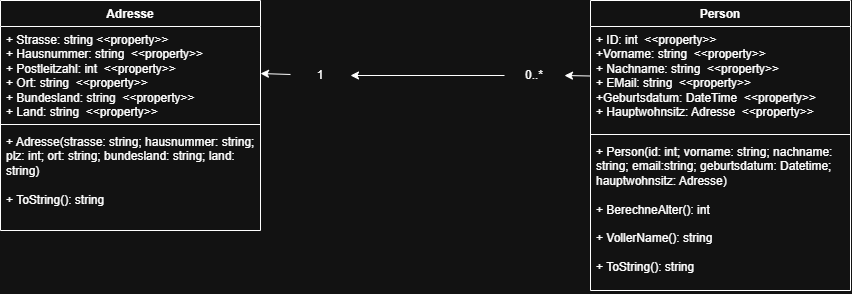

The diagram above was exported from draw.io. Its source (the exported page's mxGraphModel, read from the mxfile embedded in the PNG):
<mxGraphModel dx="2579" dy="2383" grid="1" gridSize="10" guides="1" tooltips="1" connect="1" arrows="1" fold="1" page="1" pageScale="1" pageWidth="827" pageHeight="1169" math="0" shadow="0">
  <root>
    <mxCell id="0" />
    <mxCell id="1" parent="0" />
    <mxCell id="I2pdXu-0af0QbezNIgxJ-1" parent="1" style="swimlane;fontStyle=1;align=center;verticalAlign=top;childLayout=stackLayout;horizontal=1;startSize=26;horizontalStack=0;resizeParent=1;resizeParentMax=0;resizeLast=0;collapsible=1;marginBottom=0;whiteSpace=wrap;html=1;" value="Adresse" vertex="1">
      <mxGeometry height="230" width="260" x="-120" y="-50" as="geometry" />
    </mxCell>
    <mxCell id="I2pdXu-0af0QbezNIgxJ-2" parent="I2pdXu-0af0QbezNIgxJ-1" style="text;strokeColor=none;fillColor=none;align=left;verticalAlign=top;spacingLeft=4;spacingRight=4;overflow=hidden;rotatable=0;points=[[0,0.5],[1,0.5]];portConstraint=eastwest;whiteSpace=wrap;html=1;" value="+ Strasse: string &amp;lt;&amp;lt;property&amp;gt;&amp;gt;&lt;div&gt;&lt;div&gt;+ Hausnummer: string&amp;nbsp;&lt;span style=&quot;background-color: transparent; color: light-dark(#000000, var(--ge-light-color, #ffffff));&quot;&gt;&amp;nbsp;&lt;/span&gt;&lt;span style=&quot;background-color: transparent; color: light-dark(#000000, var(--ge-light-color, #ffffff));&quot;&gt;&amp;lt;&amp;lt;property&amp;gt;&amp;gt;&lt;/span&gt;&lt;/div&gt;&lt;div&gt;&lt;span style=&quot;background-color: transparent; color: light-dark(#000000, var(--ge-light-color, #ffffff));&quot;&gt;+ Postleitzahl: int&amp;nbsp;&lt;/span&gt;&lt;span style=&quot;background-color: transparent; color: light-dark(#000000, var(--ge-light-color, #ffffff));&quot;&gt;&amp;nbsp;&lt;/span&gt;&lt;span style=&quot;background-color: transparent; color: light-dark(#000000, var(--ge-light-color, #ffffff));&quot;&gt;&amp;lt;&amp;lt;property&amp;gt;&amp;gt;&lt;/span&gt;&lt;/div&gt;&lt;div&gt;&lt;span style=&quot;background-color: transparent; color: light-dark(#000000, var(--ge-light-color, #ffffff));&quot;&gt;+ Ort: string&amp;nbsp;&lt;/span&gt;&lt;span style=&quot;background-color: transparent; color: light-dark(#000000, var(--ge-light-color, #ffffff));&quot;&gt;&amp;nbsp;&lt;/span&gt;&lt;span style=&quot;background-color: transparent; color: light-dark(#000000, var(--ge-light-color, #ffffff));&quot;&gt;&amp;lt;&amp;lt;property&amp;gt;&amp;gt;&lt;/span&gt;&lt;/div&gt;&lt;div&gt;&lt;span style=&quot;background-color: transparent; color: light-dark(#000000, var(--ge-light-color, #ffffff));&quot;&gt;+ Bundesland: string&amp;nbsp;&lt;/span&gt;&lt;span style=&quot;background-color: transparent; color: light-dark(#000000, var(--ge-light-color, #ffffff));&quot;&gt;&amp;nbsp;&lt;/span&gt;&lt;span style=&quot;background-color: transparent; color: light-dark(#000000, var(--ge-light-color, #ffffff));&quot;&gt;&amp;lt;&amp;lt;property&amp;gt;&amp;gt;&lt;/span&gt;&lt;/div&gt;&lt;div&gt;&lt;span style=&quot;background-color: transparent; color: light-dark(#000000, var(--ge-light-color, #ffffff));&quot;&gt;+ Land: string&amp;nbsp;&lt;/span&gt;&lt;span style=&quot;background-color: transparent; color: light-dark(#000000, var(--ge-light-color, #ffffff));&quot;&gt;&amp;nbsp;&lt;/span&gt;&lt;span style=&quot;background-color: transparent; color: light-dark(#000000, var(--ge-light-color, #ffffff));&quot;&gt;&amp;lt;&amp;lt;property&amp;gt;&amp;gt;&lt;/span&gt;&lt;/div&gt;&lt;div&gt;&lt;span style=&quot;background-color: transparent; color: light-dark(#000000, var(--ge-light-color, #ffffff));&quot;&gt;&lt;br&gt;&lt;/span&gt;&lt;/div&gt;&lt;div&gt;&lt;span style=&quot;background-color: transparent; color: light-dark(#000000, var(--ge-light-color, #ffffff));&quot;&gt;&lt;br&gt;&lt;/span&gt;&lt;/div&gt;&lt;div&gt;&lt;span style=&quot;background-color: transparent; color: light-dark(#000000, var(--ge-light-color, #ffffff));&quot;&gt;&amp;nbsp;&lt;/span&gt;&lt;/div&gt;&lt;/div&gt;" vertex="1">
      <mxGeometry height="94" width="260" y="26" as="geometry" />
    </mxCell>
    <mxCell id="I2pdXu-0af0QbezNIgxJ-3" parent="I2pdXu-0af0QbezNIgxJ-1" style="line;strokeWidth=1;fillColor=none;align=left;verticalAlign=middle;spacingTop=-1;spacingLeft=3;spacingRight=3;rotatable=0;labelPosition=right;points=[];portConstraint=eastwest;strokeColor=inherit;labelPerimeter=1;" value="" vertex="1">
      <mxGeometry height="8" width="260" y="120" as="geometry" />
    </mxCell>
    <mxCell id="I2pdXu-0af0QbezNIgxJ-4" parent="I2pdXu-0af0QbezNIgxJ-1" style="text;strokeColor=none;fillColor=none;align=left;verticalAlign=top;spacingLeft=4;spacingRight=4;overflow=hidden;rotatable=0;points=[[0,0.5],[1,0.5]];portConstraint=eastwest;whiteSpace=wrap;html=1;" value="+ Adresse(strasse: string; hausnummer: string; plz: int; ort: string; bundesland: string; land: string)&lt;div&gt;&lt;br&gt;&lt;/div&gt;&lt;div&gt;+ ToString(): string&amp;nbsp;&lt;/div&gt;" vertex="1">
      <mxGeometry height="102" width="260" y="128" as="geometry" />
    </mxCell>
    <mxCell id="I2pdXu-0af0QbezNIgxJ-8" parent="1" style="swimlane;fontStyle=1;align=center;verticalAlign=top;childLayout=stackLayout;horizontal=1;startSize=26;horizontalStack=0;resizeParent=1;resizeParentMax=0;resizeLast=0;collapsible=1;marginBottom=0;whiteSpace=wrap;html=1;" value="Person" vertex="1">
      <mxGeometry height="290" width="260" x="470" y="-50" as="geometry">
        <mxRectangle height="30" width="80" x="470" y="-50" as="alternateBounds" />
      </mxGeometry>
    </mxCell>
    <mxCell id="I2pdXu-0af0QbezNIgxJ-9" parent="I2pdXu-0af0QbezNIgxJ-8" style="text;strokeColor=none;fillColor=none;align=left;verticalAlign=top;spacingLeft=4;spacingRight=4;overflow=hidden;rotatable=0;points=[[0,0.5],[1,0.5]];portConstraint=eastwest;whiteSpace=wrap;html=1;" value="+ ID: int&amp;nbsp;&amp;nbsp;&amp;lt;&amp;lt;property&amp;gt;&amp;gt;&lt;div&gt;+Vorname: string&amp;nbsp;&lt;span style=&quot;background-color: transparent; color: light-dark(#000000, var(--ge-light-color, #ffffff));&quot;&gt;&amp;nbsp;&lt;/span&gt;&lt;span style=&quot;background-color: transparent; color: light-dark(#000000, var(--ge-light-color, #ffffff));&quot;&gt;&amp;lt;&amp;lt;property&amp;gt;&amp;gt;&lt;/span&gt;&lt;/div&gt;&lt;div&gt;&lt;span style=&quot;background-color: transparent; color: light-dark(#000000, var(--ge-light-color, #ffffff));&quot;&gt;+ Nachname: string&amp;nbsp;&lt;/span&gt;&lt;span style=&quot;background-color: transparent; color: light-dark(#000000, var(--ge-light-color, #ffffff));&quot;&gt;&amp;nbsp;&lt;/span&gt;&lt;span style=&quot;background-color: transparent; color: light-dark(#000000, var(--ge-light-color, #ffffff));&quot;&gt;&amp;lt;&amp;lt;property&amp;gt;&amp;gt;&lt;/span&gt;&lt;/div&gt;&lt;div&gt;&lt;span style=&quot;background-color: transparent; color: light-dark(#000000, var(--ge-light-color, #ffffff));&quot;&gt;+ EMail: string&amp;nbsp;&lt;/span&gt;&lt;span style=&quot;background-color: transparent; color: light-dark(#000000, var(--ge-light-color, #ffffff));&quot;&gt;&amp;nbsp;&lt;/span&gt;&lt;span style=&quot;background-color: transparent; color: light-dark(#000000, var(--ge-light-color, #ffffff));&quot;&gt;&amp;lt;&amp;lt;property&amp;gt;&amp;gt;&lt;/span&gt;&lt;/div&gt;&lt;div&gt;&lt;span style=&quot;background-color: transparent; color: light-dark(#000000, var(--ge-light-color, #ffffff));&quot;&gt;+Geburtsdatum: DateTime&amp;nbsp;&lt;/span&gt;&lt;span style=&quot;background-color: transparent; color: light-dark(#000000, var(--ge-light-color, #ffffff));&quot;&gt;&amp;nbsp;&lt;/span&gt;&lt;span style=&quot;background-color: transparent; color: light-dark(#000000, var(--ge-light-color, #ffffff));&quot;&gt;&amp;lt;&amp;lt;property&amp;gt;&amp;gt;&lt;/span&gt;&lt;/div&gt;&lt;div&gt;&lt;span style=&quot;background-color: transparent; color: light-dark(#000000, var(--ge-light-color, #ffffff));&quot;&gt;+ Hauptwohnsitz: Adresse&amp;nbsp;&lt;/span&gt;&lt;span style=&quot;background-color: transparent; color: light-dark(#000000, var(--ge-light-color, #ffffff));&quot;&gt;&amp;nbsp;&lt;/span&gt;&lt;span style=&quot;background-color: transparent; color: light-dark(#000000, var(--ge-light-color, #ffffff));&quot;&gt;&amp;lt;&amp;lt;property&amp;gt;&amp;gt;&lt;/span&gt;&lt;/div&gt;" vertex="1">
      <mxGeometry height="104" width="260" y="26" as="geometry" />
    </mxCell>
    <mxCell id="I2pdXu-0af0QbezNIgxJ-10" parent="I2pdXu-0af0QbezNIgxJ-8" style="line;strokeWidth=1;fillColor=none;align=left;verticalAlign=middle;spacingTop=-1;spacingLeft=3;spacingRight=3;rotatable=0;labelPosition=right;points=[];portConstraint=eastwest;strokeColor=inherit;labelPerimeter=1;" value="" vertex="1">
      <mxGeometry height="8" width="260" y="130" as="geometry" />
    </mxCell>
    <mxCell id="I2pdXu-0af0QbezNIgxJ-11" parent="I2pdXu-0af0QbezNIgxJ-8" style="text;strokeColor=none;fillColor=none;align=left;verticalAlign=top;spacingLeft=4;spacingRight=4;overflow=hidden;rotatable=0;points=[[0,0.5],[1,0.5]];portConstraint=eastwest;whiteSpace=wrap;html=1;" value="+ Person(id: int; vorname: string; nachname: string; email:string; geburtsdatum: Datetime; hauptwohnsitz: Adresse)&lt;div&gt;&lt;br&gt;&lt;/div&gt;&lt;div&gt;+ BerechneAlter(): int&amp;nbsp;&lt;/div&gt;&lt;div&gt;&lt;br&gt;&lt;/div&gt;&lt;div&gt;+ VollerName(): string&lt;/div&gt;&lt;div&gt;&lt;br&gt;&lt;/div&gt;&lt;div&gt;+ ToString(): string&lt;/div&gt;&lt;div&gt;&lt;br&gt;&lt;div&gt;&lt;br&gt;&lt;/div&gt;&lt;/div&gt;" vertex="1">
      <mxGeometry height="152" width="260" y="138" as="geometry" />
    </mxCell>
    <mxCell id="I2pdXu-0af0QbezNIgxJ-12" edge="1" parent="1" source="I2pdXu-0af0QbezNIgxJ-16" style="endArrow=classic;html=1;rounded=0;defaultLabelBackgroundColor=gap;entryX=1;entryY=0.5;entryDx=0;entryDy=0;" target="I2pdXu-0af0QbezNIgxJ-2" value="">
      <mxGeometry height="50" relative="1" width="50" as="geometry">
        <mxPoint x="340" y="120" as="sourcePoint" />
        <mxPoint x="390" y="70" as="targetPoint" />
      </mxGeometry>
    </mxCell>
    <mxCell id="I2pdXu-0af0QbezNIgxJ-14" edge="1" parent="1" source="I2pdXu-0af0QbezNIgxJ-9" style="endArrow=classic;html=1;rounded=0;defaultLabelBackgroundColor=gap;entryX=1;entryY=0.5;entryDx=0;entryDy=0;" target="I2pdXu-0af0QbezNIgxJ-13" value="">
      <mxGeometry height="50" relative="1" width="50" as="geometry">
        <mxPoint x="470" y="27" as="sourcePoint" />
        <mxPoint x="140" y="23" as="targetPoint" />
      </mxGeometry>
    </mxCell>
    <mxCell id="I2pdXu-0af0QbezNIgxJ-13" parent="1" style="text;html=1;whiteSpace=wrap;strokeColor=none;fillColor=none;align=center;verticalAlign=middle;rounded=0;" value="0..*" vertex="1">
      <mxGeometry height="30" width="60" x="384" y="10" as="geometry" />
    </mxCell>
    <mxCell id="I2pdXu-0af0QbezNIgxJ-17" edge="1" parent="1" source="I2pdXu-0af0QbezNIgxJ-13" style="endArrow=classic;html=1;rounded=0;defaultLabelBackgroundColor=gap;entryX=1;entryY=0.5;entryDx=0;entryDy=0;" target="I2pdXu-0af0QbezNIgxJ-16" value="">
      <mxGeometry height="50" relative="1" width="50" as="geometry">
        <mxPoint x="384" y="25" as="sourcePoint" />
        <mxPoint x="140" y="23" as="targetPoint" />
      </mxGeometry>
    </mxCell>
    <mxCell id="I2pdXu-0af0QbezNIgxJ-16" parent="1" style="text;html=1;whiteSpace=wrap;strokeColor=none;fillColor=none;align=center;verticalAlign=middle;rounded=0;" value="1" vertex="1">
      <mxGeometry height="30" width="60" x="170" y="10" as="geometry" />
    </mxCell>
  </root>
</mxGraphModel>